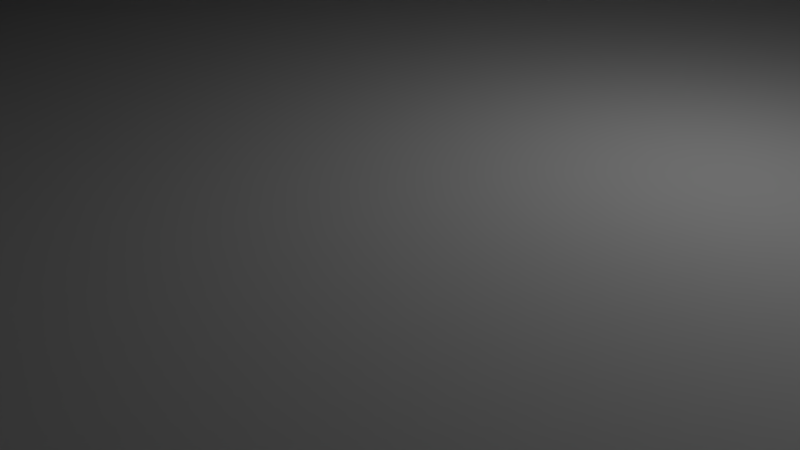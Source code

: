 # Source: 5x7i.blend  (saved by Blender 2.77.0; exported with 4.5.12 LTS)
import bpy
from mathutils import Matrix  # noqa: F401  (used for matrix-valued properties, if any)

bpy.ops.wm.read_factory_settings(use_empty=True)
scene = bpy.context.scene
scene.name = 'Scene'

# ---- collections
col_collection_1 = bpy.data.collections.new('Collection 1'); scene.collection.children.link(col_collection_1)

# ---- materials (node trees are filled in below, after node groups)
mat_material = bpy.data.materials.new('Material')
mat_material.alpha_threshold = 0.0
mat_material.use_transparent_shadow = False
mat_material.roughness = 0.5
mat_material.line_color = (0.0, 0.0, 0.0, 1.0)

# ---- material node trees

# ---- world
world_world = bpy.data.worlds.new('World'); scene.world = world_world
world_world.color = (0.05088, 0.05088, 0.05088)
world_world.use_sun_shadow = False
world_world.sun_shadow_jitter_overblur = 0.0
world_world.cycles.sampling_method = 'MANUAL'

# ---- cameras
cam_camera = bpy.data.cameras.new('Camera')
cam_camera.clip_end = 100.0
cam_camera.lens = 35.0
cam_camera.sensor_width = 32.0
cam_camera.sensor_height = 18.0
cam_camera.ortho_scale = 7.314
cam_camera.dof.focus_distance = 0.0
cam_camera.dof.aperture_fstop = 128.0

# ---- lights
light_lamp = bpy.data.lights.new('Lamp', 'POINT')
light_lamp.transmission_factor = 0.0
light_lamp.cutoff_distance = 30.0
light_lamp.energy = 100.0
light_lamp.shadow_buffer_clip_start = 1.001
light_lamp.shadow_soft_size = 0.1
light_lamp.shadow_maximum_resolution = 0.006
light_lamp.use_absolute_resolution = True

# ---- meshes
me_cube_002 = bpy.data.meshes.new('Cube.002')
me_cube_002.from_pydata([(0.0, 28.0, 8.5), (0.0, 28.0, 9.5), (1.144e-05, 27.5, 8.0), (1.144e-05, 27.5, 10.0), (1.144e-05, 27.5, 12.0), (38.0, 0.0, 8.5), (38.0, 0.0, 9.5), (37.5, -1.335e-05, 8.0), (37.5, -1.335e-05, 10.0), (38.0, 0.0, 7.0), (37.5, -1.335e-05, 12.0), (0.0, 29.5, 7.0), (39.5, 0.0, 14.0), (39.5, 25.5, 14.0), (39.5, 25.5, 7.0), (39.5, 0.0, 7.0), (37.5, 27.5, 12.0), (0.0, 28.0, 7.0), (0.0, 0.0, 12.0), (35.5, 28.0, 9.5), (35.5, 27.5, 8.0), (35.5, 28.0, 8.5), (35.5, 27.5, 10.0), (35.5, 27.5, 12.0), (35.5, 28.0, 7.0), (35.5, 0.0, 12.0), (38.0, 25.5, 7.0), (37.5, 25.5, 12.0), (37.5, 25.5, 8.0), (37.5, 25.5, 10.0), (38.0, 25.5, 9.5), (38.0, 25.5, 8.5), (0.0, 25.5, 12.0), (35.5, 25.5, 12.0), (35.5, 29.5, 7.0), (0.0, 29.5, 14.0), (35.5, 29.5, 14.0), (39.5, 0.0, 8.0), (39.5, 25.5, 8.0), (39.5, 0.0, 8.5), (39.5, 25.5, 8.5), (39.5, 0.0, 10.0), (39.5, 25.5, 10.0), (39.5, 25.5, 9.5), (39.5, 0.0, 9.5), (35.5, 0.0, 14.0), (35.5, 25.5, 14.0), (0.0, 25.5, 14.0), (0.0, 0.0, 14.0), (35.5, 29.5, 8.0), (35.5, 29.5, 8.5), (35.5, 29.5, 9.5), (35.5, 29.5, 10.0), (0.0, 29.5, 10.0), (0.0, 29.5, 9.5), (0.0, 29.5, 8.5), (0.0, 29.5, 8.0), (37.5, 27.5, 14.0), (35.5, 29.5, 12.0), (37.5, 25.5, 14.0), (0.0, 27.5, 14.0), (35.5, 27.5, 14.0), (37.5, 0.0, 14.0), (0.0, 29.5, 12.0), (39.5, 0.0, 12.0), (39.5, 25.5, 12.0), (35.5, 30.5, 6.0), (0.0, 30.5, 6.0), (0.0, 30.5, 7.0), (35.5, 30.5, 7.0), (40.5, 0.0, 7.0), (40.5, 25.5, 7.0), (40.5, 0.0, 6.0), (40.5, 25.5, 6.0)], [], [(19, 1, 0, 21), (23, 4, 3, 22), (63, 35, 36, 58), (40, 43, 44, 39), (29, 30, 6, 8), (38, 14, 26, 28), (65, 13, 12, 64), (20, 21, 0, 2), (14, 38, 71, 73), (17, 11, 34, 24), (33, 32, 4, 23), (27, 33, 23, 16), (2, 17, 24, 20), (3, 1, 19, 22), (40, 38, 28, 31), (26, 14, 15, 9), (43, 42, 41, 44), (10, 25, 33, 27), (25, 18, 32, 33), (10, 27, 29, 8), (7, 5, 31, 28), (38, 40, 39, 37), (6, 30, 31, 5), (7, 28, 26, 9), (31, 30, 43, 40), (30, 29, 42, 43), (59, 46, 45, 62), (60, 47, 46, 61), (45, 46, 47, 48), (53, 63, 58, 52), (49, 34, 66, 69), (56, 55, 50, 49), (55, 54, 51, 50), (54, 53, 52, 51), (34, 49, 20, 24), (21, 20, 49, 50), (19, 21, 50, 51), (22, 19, 51, 52), (42, 65, 64, 41), (16, 57, 59, 27), (23, 61, 57, 16), (35, 60, 61, 36), (13, 59, 62, 12), (23, 22, 52, 58), (29, 27, 65, 42), (13, 65, 27, 59), (58, 36, 61, 23), (46, 59, 57, 61), (67, 68, 69, 66), (34, 11, 67, 66), (56, 49, 69, 68), (73, 71, 70, 72), (38, 37, 70, 71), (15, 14, 73, 72)])
me_cube_002.materials.append(mat_material)
me_cube_002.use_remesh_preserve_volume = False
me_cube_002.use_remesh_preserve_attributes = False
me_cube_002.use_mirror_vertex_groups = False
me_cube_002.update()
me_cube = bpy.data.meshes.new('Cube')
me_cube.from_pydata([(35.5, 25.5, 2.0), (35.5, 25.5, 12.0), (37.5, 27.5, 12.0), (37.5, 27.5, -4.768e-07), (37.5, 27.5, 10.0), (37.5, 27.5, 8.0), (38.0, 28.0, 9.5), (38.0, 28.0, 8.5), (35.5, -1.907e-06, 2.0), (35.5, -1.335e-05, 12.0), (37.5, -1.335e-05, 12.0), (37.5, -1.335e-05, -4.768e-07), (37.5, -1.335e-05, 10.0), (37.5, -1.335e-05, 8.0), (38.0, 0.0, 9.5), (38.0, 0.0, 8.5), (7.629e-06, 25.5, 2.0), (7.629e-06, 25.5, 12.0), (1.144e-05, 27.5, -4.768e-07), (1.144e-05, 27.5, 12.0), (1.144e-05, 27.5, 10.0), (1.144e-05, 27.5, 8.0), (0.0, 28.0, 9.5), (0.0, 28.0, 8.5), (-3.815e-06, -4.768e-06, -4.768e-07), (3.815e-06, 2.861e-06, 2.0), (37.5, 27.5, 1.0), (37.5, 0.0, 1.0), (0.0, 27.5, 1.0), (37.5, 28.5, 1.0), (37.5, 28.5, -4.768e-07), (0.0, 28.5, -4.768e-07), (0.0, 28.5, 1.0), (38.5, 27.5, 1.0), (38.5, 27.5, -4.768e-07), (38.5, 0.0, -4.768e-07), (38.5, 0.0, 1.0), (38.5, 28.5, 1.0), (38.5, 28.5, -4.768e-07)], [], [(9, 10, 2, 1), (34, 3, 30, 38), (24, 18, 3, 11), (10, 12, 4, 2), (14, 15, 7, 6), (20, 4, 6, 22), (13, 5, 7, 15), (4, 12, 14, 6), (0, 8, 9, 1), (0, 16, 25, 8), (6, 7, 23, 22), (5, 21, 23, 7), (2, 4, 20, 19), (3, 18, 31, 30), (1, 2, 19, 17), (1, 17, 16, 0), (5, 26, 28, 21), (13, 27, 26, 5), (29, 30, 31, 32), (30, 29, 37, 38), (28, 26, 29, 32), (36, 35, 34, 33), (11, 3, 34, 35), (26, 27, 36, 33), (33, 34, 38, 37), (26, 33, 37, 29)])
me_cube.materials.append(mat_material)
me_cube.use_remesh_preserve_volume = False
me_cube.use_remesh_preserve_attributes = False
me_cube.use_mirror_vertex_groups = False
me_cube.update()

# ---- objects
ob_cube_001 = bpy.data.objects.new('Cube.001', me_cube_002)
ob_cube = bpy.data.objects.new('Cube', me_cube)
ob_lamp = bpy.data.objects.new('Lamp', light_lamp)
ob_camera = bpy.data.objects.new('Camera', cam_camera)

# ---- transforms, parenting, visibility, modifiers, constraints
ob_cube_001.location = (0.0, 0.0, 4.768e-07)
ob_cube_001.lock_rotations_4d = False
ob_cube_001.empty_display_type = 'ARROWS'
ob_cube_001.lineart.crease_threshold = 0.0
_m = ob_cube_001.modifiers.new('Mirror', 'MIRROR')
_m.use_axis = (True, True, False)
_m.use_clip = True
ob_cube.location = (0.0, 0.0, 4.768e-07)
ob_cube.lock_rotations_4d = False
ob_cube.empty_display_type = 'ARROWS'
ob_cube.lineart.crease_threshold = 0.0
_m = ob_cube.modifiers.new('Mirror', 'MIRROR')
_m.use_axis = (True, True, False)
_m.use_clip = True
ob_lamp.location = (4.076, 1.005, 5.904)
ob_lamp.rotation_euler = (0.6503, 0.05522, 1.866)
ob_lamp.lock_rotations_4d = False
ob_lamp.empty_display_type = 'ARROWS'
ob_lamp.color = (0.0, 0.0, 0.0, 0.0)
ob_lamp.lineart.crease_threshold = 0.0
ob_camera.location = (7.481, -6.508, 5.344)
ob_camera.rotation_euler = (1.109, 0.01082, 0.8149)
ob_camera.lock_rotations_4d = False
ob_camera.empty_display_type = 'ARROWS'
ob_camera.color = (0.0, 0.0, 0.0, 0.0)
ob_camera.display_type = 'WIRE'
ob_camera.lineart.crease_threshold = 0.0

# ---- collection membership
col_collection_1.objects.link(ob_cube_001)
col_collection_1.objects.link(ob_cube)
col_collection_1.objects.link(ob_lamp)
col_collection_1.objects.link(ob_camera)

# ---- scene / render settings (as saved in the file)
scene.camera = ob_camera
scene.frame_start = 1; scene.frame_end = 250; scene.frame_set(1)
scene.render.engine = 'BLENDER_EEVEE_NEXT'
scene.render.resolution_percentage = 50
scene.render.dither_intensity = 0.0
scene.cycles.use_denoising = False
scene.cycles.samples = 128
scene.cycles.sampling_pattern = 'TABULATED_SOBOL'
scene.cycles.light_sampling_threshold = 0.0
scene.cycles.use_adaptive_sampling = False
scene.cycles.use_light_tree = False
scene.cycles.blur_glossy = 0.0
scene.cycles.sample_clamp_indirect = 0.0
scene.view_settings.view_transform = 'Standard'
bpy.context.view_layer.update()
